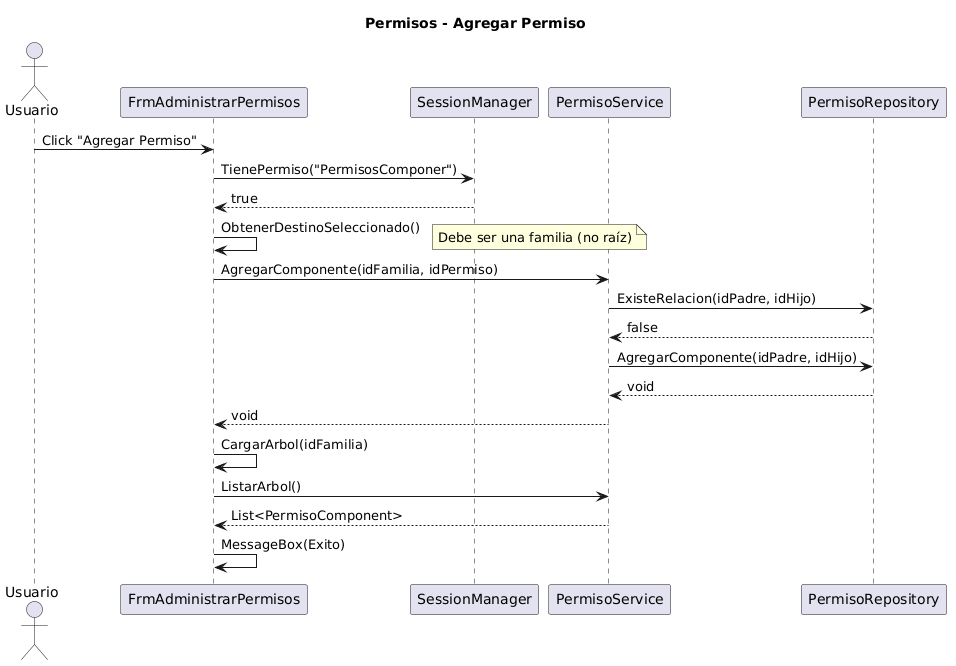

The diagram above was rendered by PlantUML. Its source (embedded in the PNG):
@startuml
title Permisos - Agregar Permiso

actor Usuario as U
participant FrmAdministrarPermisos as FAP
participant SessionManager as SM
participant PermisoService as PS
participant PermisoRepository as PR

U -> FAP : Click "Agregar Permiso"
FAP -> SM : TienePermiso("PermisosComponer")
SM --> FAP : true
FAP -> FAP : ObtenerDestinoSeleccionado()
note right: Debe ser una familia (no raíz)
FAP -> PS : AgregarComponente(idFamilia, idPermiso)
PS -> PR : ExisteRelacion(idPadre, idHijo)
PR --> PS : false
PS -> PR : AgregarComponente(idPadre, idHijo)
PR --> PS : void
PS --> FAP : void
FAP -> FAP : CargarArbol(idFamilia)
FAP -> PS : ListarArbol()
PS --> FAP : List<PermisoComponent>
FAP -> FAP : MessageBox(Exito)
@enduml